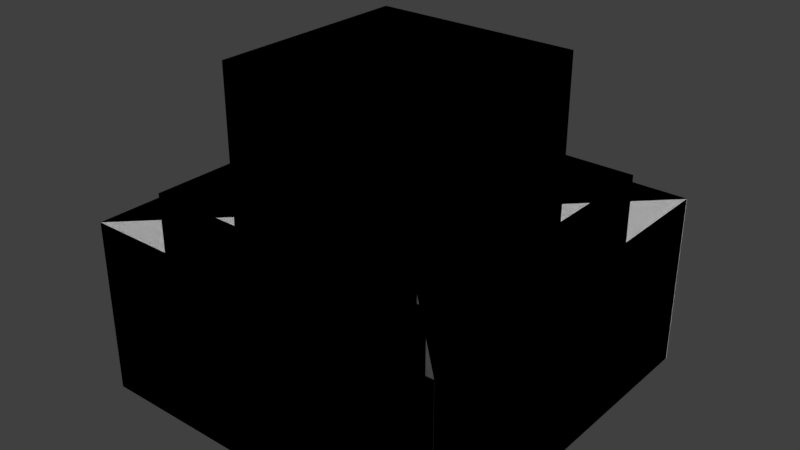 # Source: Fire.blend  (saved by Blender 2.79.0; exported with 4.5.12 LTS)
import bpy
from mathutils import Matrix  # noqa: F401  (used for matrix-valued properties, if any)

bpy.ops.wm.read_factory_settings(use_empty=True)
scene = bpy.context.scene
scene.name = 'Scene'

# ---- collections
col_collection_1 = bpy.data.collections.new('Collection 1'); scene.collection.children.link(col_collection_1)

# ---- materials (node trees are filled in below, after node groups)
mat_fire = bpy.data.materials.new('Fire')
mat_fire.alpha_threshold = 0.0
mat_fire.use_transparent_shadow = False
mat_fire.roughness = 0.5

# ---- material node trees

# ---- world
world_world = bpy.data.worlds.new('World'); scene.world = world_world
world_world.color = (0.05088, 0.05088, 0.05088)
world_world.use_sun_shadow = False
world_world.sun_shadow_jitter_overblur = 0.0
world_world.cycles.sampling_method = 'MANUAL'

# ---- meshes
me_plane_002 = bpy.data.meshes.new('Plane.002')
me_plane_002.from_pydata([(1.0, -1.0, 0.894), (-1.0, -1.0, 0.894), (1.0, -1.0, -0.04153), (-1.0, -1.0, -0.04153), (1.0, -1.0, -0.04153), (-1.0, -1.0, -0.04153), (1.0, -1.0, 0.894), (-1.0, -1.0, 0.894), (1.0, 1.0, 0.894), (-1.0, 1.0, 0.894), (1.0, 1.0, -0.04153), (-1.0, 1.0, -0.04153), (1.0, 1.0, -0.04153), (-1.0, 1.0, -0.04153), (1.0, 1.0, 0.894), (-1.0, 1.0, 0.894), (-1.0, -1.0, 0.894), (-1.0, 1.0, 0.894), (-1.0, -1.0, -0.04153), (-1.0, 1.0, -0.04153), (-1.0, -1.0, -0.04153), (-1.0, 1.0, -0.04153), (-1.0, -1.0, 0.894), (-1.0, 1.0, 0.894), (1.0, -1.0, 0.894), (1.0, 1.0, 0.894), (1.0, -1.0, -0.04153), (1.0, 1.0, -0.04153), (1.0, -1.0, -0.04153), (1.0, 1.0, -0.04153), (1.0, -1.0, 0.894), (1.0, 1.0, 0.894), (0.8, -0.8, 1.033), (-0.8, -0.8, 1.033), (0.8, -0.8, -0.04153), (-0.8, -0.8, -0.04153), (0.8, -0.8, -0.04153), (-0.8, -0.8, -0.04153), (0.8, -0.8, 1.033), (-0.8, -0.8, 1.033), (0.8, 0.8, 1.033), (-0.8, 0.8, 1.033), (0.8, 0.8, -0.04153), (-0.8, 0.8, -0.04153), (0.8, 0.8, -0.04153), (-0.8, 0.8, -0.04153), (0.8, 0.8, 1.033), (-0.8, 0.8, 1.033), (-0.8, -0.8, 1.033), (-0.8, 0.8, 1.033), (-0.8, -0.8, -0.04153), (-0.8, 0.8, -0.04153), (-0.8, -0.8, -0.04153), (-0.8, 0.8, -0.04153), (-0.8, -0.8, 1.033), (-0.8, 0.8, 1.033), (0.8, -0.8, 1.033), (0.8, 0.8, 1.033), (0.8, -0.8, -0.04153), (0.8, 0.8, -0.04153), (0.8, -0.8, -0.04153), (0.8, 0.8, -0.04153), (0.8, -0.8, 1.033), (0.8, 0.8, 1.033), (0.56, -0.56, 1.671), (-0.56, -0.56, 1.671), (0.56, -0.56, -0.04153), (-0.56, -0.56, -0.04153), (0.56, -0.56, -0.04153), (-0.56, -0.56, -0.04153), (0.56, -0.56, 1.671), (-0.56, -0.56, 1.671), (0.56, 0.56, 1.671), (-0.56, 0.56, 1.671), (0.56, 0.56, -0.04153), (-0.56, 0.56, -0.04153), (0.56, 0.56, -0.04153), (-0.56, 0.56, -0.04153), (0.56, 0.56, 1.671), (-0.56, 0.56, 1.671), (-0.56, -0.56, 1.671), (-0.56, 0.56, 1.671), (-0.56, -0.56, -0.04153), (-0.56, 0.56, -0.04153), (-0.56, -0.56, -0.04153), (-0.56, 0.56, -0.04153), (-0.56, -0.56, 1.671), (-0.56, 0.56, 1.671), (0.56, -0.56, 1.671), (0.56, 0.56, 1.671), (0.56, -0.56, -0.04153), (0.56, 0.56, -0.04153), (0.56, -0.56, -0.04153), (0.56, 0.56, -0.04153), (0.56, -0.56, 1.671), (0.56, 0.56, 1.671), (-0.9985, 1.001, 0.8925), (0.9985, -1.001, 0.8925), (-0.9985, 1.001, -0.04301), (0.9985, -1.001, -0.04301), (-0.9985, 1.001, -0.04301), (0.9985, -1.001, -0.04301), (-0.9985, 1.001, 0.8925), (0.9985, -1.001, 0.8925), (-1.001, -0.9985, 0.8925), (1.001, 0.9985, 0.8925), (-1.001, -0.9985, -0.04301), (1.001, 0.9985, -0.04301), (-1.001, -0.9985, -0.04301), (1.001, 0.9985, -0.04301), (-1.001, -0.9985, 0.8925), (1.001, 0.9985, 0.8925)], [], [(7, 6, 4, 5), (0, 1, 3, 2), (15, 14, 12, 13), (8, 9, 11, 10), (23, 22, 20, 21), (16, 17, 19, 18), (31, 30, 28, 29), (24, 25, 27, 26), (39, 38, 36, 37), (32, 33, 35, 34), (47, 46, 44, 45), (40, 41, 43, 42), (55, 54, 52, 53), (48, 49, 51, 50), (63, 62, 60, 61), (56, 57, 59, 58), (71, 70, 68, 69), (64, 65, 67, 66), (79, 78, 76, 77), (72, 73, 75, 74), (87, 86, 84, 85), (80, 81, 83, 82), (95, 94, 92, 93), (88, 89, 91, 90), (103, 102, 100, 101), (96, 97, 99, 98), (104, 105, 107, 106), (111, 110, 108, 109)])
_uv = me_plane_002.uv_layers.new(name='UVMap')
_uv.uv.foreach_set('vector', [0.7055, 0.7055, 0.0004001, 0.7055, 0.0004001, 0.0004002, 0.7055, 0.0004001, 0.7055, 0.7055, 0.0004001, 0.7055, 0.0004001, 0.0004002, 0.7055, 0.0004001, 0.7055, 0.7055, 0.0004001, 0.7055, 0.0004001, 0.0004002, 0.7055, 0.0004001, 0.7055, 0.7055, 0.0004001, 0.7055, 0.0004001, 0.0004002, 0.7055, 0.0004001, 0.7055, 0.7055, 0.0004001, 0.7055, 0.0004001, 0.0004002, 0.7055, 0.0004001, 0.7055, 0.7055, 0.0004001, 0.7055, 0.0004001, 0.0004002, 0.7055, 0.0004001, 0.7055, 0.7055, 0.0004001, 0.7055, 0.0004001, 0.0004002, 0.7055, 0.0004001, 0.7055, 0.7055, 0.0004001, 0.7055, 0.0004001, 0.0004002, 0.7055, 0.0004001, 0.7055, 0.7055, 0.0004001, 0.7055, 0.0004001, 0.0004002, 0.7055, 0.0004001, 0.7055, 0.7055, 0.0004001, 0.7055, 0.0004001, 0.0004002, 0.7055, 0.0004001, 0.7055, 0.7055, 0.0004001, 0.7055, 0.0004001, 0.0004002, 0.7055, 0.0004001, 0.7055, 0.7055, 0.0004001, 0.7055, 0.0004001, 0.0004002, 0.7055, 0.0004001, 0.7055, 0.7055, 0.0004001, 0.7055, 0.0004001, 0.0004002, 0.7055, 0.0004001, 0.7055, 0.7055, 0.0004001, 0.7055, 0.0004001, 0.0004002, 0.7055, 0.0004001, 0.7055, 0.7055, 0.0004001, 0.7055, 0.0004001, 0.0004002, 0.7055, 0.0004001, 0.7055, 0.7055, 0.0004001, 0.7055, 0.0004001, 0.0004002, 0.7055, 0.0004001, 0.7055, 0.7055, 0.0004001, 0.7055, 0.0004001, 0.0004002, 0.7055, 0.0004001, 0.7055, 0.7055, 0.0004001, 0.7055, 0.0004001, 0.0004002, 0.7055, 0.0004001, 0.7055, 0.7055, 0.0004001, 0.7055, 0.0004001, 0.0004002, 0.7055, 0.0004001, 0.7055, 0.7055, 0.0004001, 0.7055, 0.0004001, 0.0004002, 0.7055, 0.0004001, 0.7055, 0.7055, 0.0004001, 0.7055, 0.0004001, 0.0004002, 0.7055, 0.0004001, 0.7055, 0.7055, 0.0004001, 0.7055, 0.0004001, 0.0004002, 0.7055, 0.0004001, 0.7055, 0.7055, 0.0004001, 0.7055, 0.0004001, 0.0004002, 0.7055, 0.0004001, 0.7055, 0.7055, 0.0004001, 0.7055, 0.0004001, 0.0004002, 0.7055, 0.0004001, 0.7055, 0.7055, 0.0004001, 0.7055, 0.0004001, 0.0004002, 0.7055, 0.0004001, 0.7055, 0.7055, 0.0004001, 0.7055, 0.0004001, 0.0004002, 0.7055, 0.0004001, 0.7055, 0.7055, 0.0004001, 0.7055, 0.0004001, 0.0004002, 0.7055, 0.0004001, 0.7055, 0.7055, 0.0004001, 0.7055, 0.0004001, 0.0004002, 0.7055, 0.0004001])
_ca = me_plane_002.color_attributes.new('Col', 'BYTE_COLOR', 'CORNER')
_ca.data.foreach_set('color', [1.0, 1.0, 1.0, 1.0, 1.0, 1.0, 1.0, 1.0, 1.0, 1.0, 1.0, 1.0, 1.0, 1.0, 1.0, 1.0, 1.0, 1.0, 1.0, 1.0, 1.0, 1.0, 1.0, 1.0, 1.0, 1.0, 1.0, 1.0, 1.0, 1.0, 1.0, 1.0, 1.0, 1.0, 1.0, 1.0, 1.0, 1.0, 1.0, 1.0, 1.0, 1.0, 1.0, 1.0, 1.0, 1.0, 1.0, 1.0, 1.0, 1.0, 1.0, 1.0, 1.0, 1.0, 1.0, 1.0, 1.0, 1.0, 1.0, 1.0, 1.0, 1.0, 1.0, 1.0, 1.0, 1.0, 1.0, 1.0, 1.0, 1.0, 1.0, 1.0, 1.0, 1.0, 1.0, 1.0, 1.0, 1.0, 1.0, 1.0, 1.0, 1.0, 1.0, 1.0, 1.0, 1.0, 1.0, 1.0, 1.0, 1.0, 1.0, 1.0, 1.0, 1.0, 1.0, 1.0, 1.0, 1.0, 1.0, 1.0, 1.0, 1.0, 1.0, 1.0, 1.0, 1.0, 1.0, 1.0, 1.0, 1.0, 1.0, 1.0, 1.0, 1.0, 1.0, 1.0, 1.0, 1.0, 1.0, 1.0, 1.0, 1.0, 1.0, 1.0, 1.0, 1.0, 1.0, 1.0, 1.0, 1.0, 1.0, 1.0, 1.0, 1.0, 1.0, 1.0, 1.0, 1.0, 1.0, 1.0, 1.0, 1.0, 1.0, 1.0, 1.0, 1.0, 1.0, 1.0, 1.0, 1.0, 1.0, 1.0, 1.0, 1.0, 1.0, 1.0, 1.0, 1.0, 1.0, 1.0, 1.0, 1.0, 1.0, 1.0, 1.0, 1.0, 1.0, 1.0, 1.0, 1.0, 1.0, 1.0, 1.0, 1.0, 1.0, 1.0, 1.0, 1.0, 1.0, 1.0, 1.0, 1.0, 1.0, 1.0, 1.0, 1.0, 1.0, 1.0, 1.0, 1.0, 1.0, 1.0, 1.0, 1.0, 1.0, 1.0, 1.0, 1.0, 1.0, 1.0, 1.0, 1.0, 1.0, 1.0, 1.0, 1.0, 1.0, 1.0, 1.0, 1.0, 1.0, 1.0, 1.0, 1.0, 1.0, 1.0, 1.0, 1.0, 1.0, 1.0, 1.0, 1.0, 1.0, 1.0, 1.0, 1.0, 1.0, 1.0, 1.0, 1.0, 1.0, 1.0, 1.0, 1.0, 1.0, 1.0, 1.0, 1.0, 1.0, 1.0, 1.0, 1.0, 1.0, 1.0, 1.0, 1.0, 1.0, 1.0, 1.0, 1.0, 1.0, 1.0, 1.0, 1.0, 1.0, 1.0, 1.0, 1.0, 1.0, 1.0, 1.0, 1.0, 1.0, 1.0, 1.0, 1.0, 1.0, 1.0, 1.0, 1.0, 1.0, 1.0, 1.0, 1.0, 1.0, 1.0, 1.0, 1.0, 1.0, 1.0, 1.0, 1.0, 1.0, 1.0, 1.0, 1.0, 1.0, 1.0, 1.0, 1.0, 1.0, 1.0, 1.0, 1.0, 1.0, 1.0, 1.0, 1.0, 1.0, 1.0, 1.0, 1.0, 1.0, 1.0, 1.0, 1.0, 1.0, 1.0, 1.0, 1.0, 1.0, 1.0, 1.0, 1.0, 1.0, 1.0, 1.0, 1.0, 1.0, 1.0, 1.0, 1.0, 1.0, 1.0, 1.0, 1.0, 1.0, 1.0, 1.0, 1.0, 1.0, 1.0, 1.0, 1.0, 1.0, 1.0, 1.0, 1.0, 1.0, 1.0, 1.0, 1.0, 1.0, 1.0, 1.0, 1.0, 1.0, 1.0, 1.0, 1.0, 1.0, 1.0, 1.0, 1.0, 1.0, 1.0, 1.0, 1.0, 1.0, 1.0, 1.0, 1.0, 1.0, 1.0, 1.0, 1.0, 1.0, 1.0, 1.0, 1.0, 1.0, 1.0, 1.0, 1.0, 1.0, 1.0, 1.0, 1.0, 1.0, 1.0, 1.0, 1.0, 1.0, 1.0, 1.0, 1.0, 1.0, 1.0, 1.0, 1.0, 1.0, 1.0, 1.0, 1.0, 1.0, 1.0, 1.0, 1.0, 1.0, 1.0, 1.0, 1.0, 1.0, 1.0, 1.0, 1.0, 1.0, 1.0, 1.0, 1.0, 1.0, 1.0, 1.0, 1.0, 1.0, 1.0, 1.0, 1.0, 1.0, 1.0, 1.0, 1.0, 1.0, 1.0, 1.0, 1.0, 1.0, 1.0, 1.0, 1.0, 1.0, 1.0, 1.0, 1.0, 1.0, 1.0, 1.0, 1.0, 1.0, 1.0, 1.0, 1.0, 1.0, 1.0, 1.0, 1.0, 1.0, 1.0])
me_plane_002.materials.append(mat_fire)
me_plane_002.use_remesh_preserve_volume = False
me_plane_002.use_remesh_preserve_attributes = False
me_plane_002.use_mirror_vertex_groups = False
me_plane_002.update()

# ---- objects
ob_prefecturenotrunning = bpy.data.objects.new('PrefectureNotRunning', me_plane_002)

# ---- transforms, parenting, visibility, modifiers, constraints
ob_prefecturenotrunning.location = (0.0, 0.0, 0.0)
ob_prefecturenotrunning.lineart.crease_threshold = 0.0

# ---- collection membership
col_collection_1.objects.link(ob_prefecturenotrunning)

# ---- scene / render settings (as saved in the file)
scene.frame_start = 1; scene.frame_end = 250; scene.frame_set(1)
scene.render.engine = 'BLENDER_EEVEE_NEXT'
scene.render.resolution_percentage = 50
scene.render.dither_intensity = 0.0
scene.cycles.use_denoising = False
scene.cycles.samples = 128
scene.cycles.sampling_pattern = 'TABULATED_SOBOL'
scene.cycles.use_adaptive_sampling = False
scene.cycles.use_light_tree = False
scene.cycles.blur_glossy = 0.0
scene.cycles.sample_clamp_indirect = 0.0
scene.view_settings.view_transform = 'Standard'
bpy.context.view_layer.update()

# ---- added for rendering (the .blend has no active camera and no usable light): camera, sun
cam_auto = bpy.data.cameras.new('AutoCamera')
cam_auto.lens = 50.0
cam_auto.sensor_width = 36.0
cam_auto.clip_end = 1000.0
ob_auto_camera = bpy.data.objects.new('AutoCamera', cam_auto)
scene.collection.objects.link(ob_auto_camera)
ob_auto_camera.location = (3.06229, -3.67475, 3.26394)
ob_auto_camera.rotation_euler = (1.09748, -7.21219e-08, 0.694738)
scene.camera = ob_auto_camera
light_auto_sun = bpy.data.lights.new('AutoSun', 'SUN')
light_auto_sun.energy = 3.0
light_auto_sun.angle = 0.0523599
ob_auto_sun = bpy.data.objects.new('AutoSun', light_auto_sun)
scene.collection.objects.link(ob_auto_sun)
ob_auto_sun.rotation_euler = (0.872665, 0.174533, 0.523599)
bpy.context.view_layer.update()
